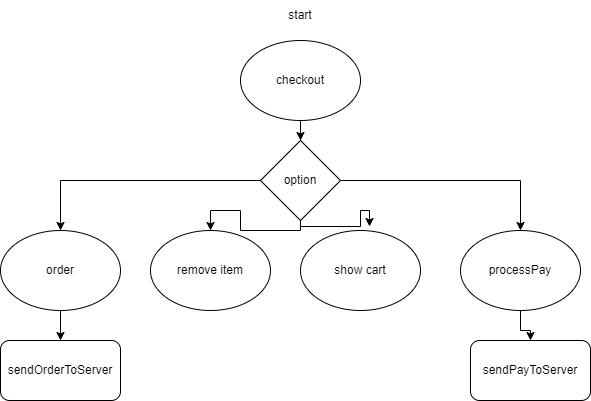

The diagram above was exported from draw.io. Its source (the exported page's mxGraphModel, read from the mxfile embedded in the PNG):
<mxGraphModel dx="693" dy="668" grid="1" gridSize="10" guides="1" tooltips="1" connect="1" arrows="1" fold="1" page="1" pageScale="1" pageWidth="850" pageHeight="1100" math="0" shadow="0">
  <root>
    <mxCell id="0" />
    <mxCell id="1" parent="0" />
    <mxCell id="daPH2pP_Ga81Yt6OQ26d-1" value="start" style="text;html=1;strokeColor=none;fillColor=none;align=center;verticalAlign=middle;whiteSpace=wrap;rounded=0;" parent="1" vertex="1">
      <mxGeometry x="320" y="50" width="60" height="30" as="geometry" />
    </mxCell>
    <mxCell id="daPH2pP_Ga81Yt6OQ26d-8" value="" style="edgeStyle=orthogonalEdgeStyle;rounded=0;orthogonalLoop=1;jettySize=auto;html=1;" parent="1" source="daPH2pP_Ga81Yt6OQ26d-2" target="daPH2pP_Ga81Yt6OQ26d-7" edge="1">
      <mxGeometry relative="1" as="geometry" />
    </mxCell>
    <mxCell id="daPH2pP_Ga81Yt6OQ26d-2" value="checkout" style="ellipse;whiteSpace=wrap;html=1;" parent="1" vertex="1">
      <mxGeometry x="290" y="90" width="120" height="80" as="geometry" />
    </mxCell>
    <mxCell id="daPH2pP_Ga81Yt6OQ26d-16" value="" style="edgeStyle=orthogonalEdgeStyle;rounded=0;orthogonalLoop=1;jettySize=auto;html=1;" parent="1" source="daPH2pP_Ga81Yt6OQ26d-3" target="daPH2pP_Ga81Yt6OQ26d-14" edge="1">
      <mxGeometry relative="1" as="geometry" />
    </mxCell>
    <mxCell id="daPH2pP_Ga81Yt6OQ26d-3" value="order" style="ellipse;whiteSpace=wrap;html=1;" parent="1" vertex="1">
      <mxGeometry x="50" y="280" width="120" height="80" as="geometry" />
    </mxCell>
    <mxCell id="daPH2pP_Ga81Yt6OQ26d-4" value="remove item" style="ellipse;whiteSpace=wrap;html=1;" parent="1" vertex="1">
      <mxGeometry x="200" y="280" width="120" height="80" as="geometry" />
    </mxCell>
    <mxCell id="daPH2pP_Ga81Yt6OQ26d-5" value="show cart" style="ellipse;whiteSpace=wrap;html=1;" parent="1" vertex="1">
      <mxGeometry x="350" y="280" width="120" height="80" as="geometry" />
    </mxCell>
    <mxCell id="daPH2pP_Ga81Yt6OQ26d-17" value="" style="edgeStyle=orthogonalEdgeStyle;rounded=0;orthogonalLoop=1;jettySize=auto;html=1;" parent="1" source="daPH2pP_Ga81Yt6OQ26d-6" target="daPH2pP_Ga81Yt6OQ26d-15" edge="1">
      <mxGeometry relative="1" as="geometry" />
    </mxCell>
    <mxCell id="daPH2pP_Ga81Yt6OQ26d-6" value="processPay" style="ellipse;whiteSpace=wrap;html=1;" parent="1" vertex="1">
      <mxGeometry x="510" y="280" width="120" height="80" as="geometry" />
    </mxCell>
    <mxCell id="daPH2pP_Ga81Yt6OQ26d-9" style="edgeStyle=orthogonalEdgeStyle;rounded=0;orthogonalLoop=1;jettySize=auto;html=1;entryX=0.5;entryY=0;entryDx=0;entryDy=0;" parent="1" source="daPH2pP_Ga81Yt6OQ26d-7" target="daPH2pP_Ga81Yt6OQ26d-6" edge="1">
      <mxGeometry relative="1" as="geometry" />
    </mxCell>
    <mxCell id="daPH2pP_Ga81Yt6OQ26d-10" style="edgeStyle=orthogonalEdgeStyle;rounded=0;orthogonalLoop=1;jettySize=auto;html=1;entryX=0.5;entryY=0;entryDx=0;entryDy=0;" parent="1" source="daPH2pP_Ga81Yt6OQ26d-7" target="daPH2pP_Ga81Yt6OQ26d-3" edge="1">
      <mxGeometry relative="1" as="geometry" />
    </mxCell>
    <mxCell id="daPH2pP_Ga81Yt6OQ26d-11" style="edgeStyle=orthogonalEdgeStyle;rounded=0;orthogonalLoop=1;jettySize=auto;html=1;entryX=0.5;entryY=0;entryDx=0;entryDy=0;" parent="1" source="daPH2pP_Ga81Yt6OQ26d-7" target="daPH2pP_Ga81Yt6OQ26d-4" edge="1">
      <mxGeometry relative="1" as="geometry">
        <Array as="points">
          <mxPoint x="350" y="280" />
          <mxPoint x="290" y="280" />
          <mxPoint x="290" y="260" />
          <mxPoint x="260" y="260" />
        </Array>
      </mxGeometry>
    </mxCell>
    <mxCell id="daPH2pP_Ga81Yt6OQ26d-12" style="edgeStyle=orthogonalEdgeStyle;rounded=0;orthogonalLoop=1;jettySize=auto;html=1;entryX=0.575;entryY=-0.05;entryDx=0;entryDy=0;entryPerimeter=0;" parent="1" source="daPH2pP_Ga81Yt6OQ26d-7" target="daPH2pP_Ga81Yt6OQ26d-5" edge="1">
      <mxGeometry relative="1" as="geometry">
        <Array as="points">
          <mxPoint x="350" y="276" />
          <mxPoint x="410" y="276" />
          <mxPoint x="410" y="260" />
          <mxPoint x="419" y="260" />
        </Array>
      </mxGeometry>
    </mxCell>
    <mxCell id="daPH2pP_Ga81Yt6OQ26d-7" value="option" style="rhombus;whiteSpace=wrap;html=1;" parent="1" vertex="1">
      <mxGeometry x="310" y="190" width="80" height="80" as="geometry" />
    </mxCell>
    <mxCell id="daPH2pP_Ga81Yt6OQ26d-14" value="sendOrderToServer" style="rounded=1;whiteSpace=wrap;html=1;" parent="1" vertex="1">
      <mxGeometry x="50" y="390" width="120" height="60" as="geometry" />
    </mxCell>
    <mxCell id="daPH2pP_Ga81Yt6OQ26d-15" value="sendPayToServer" style="rounded=1;whiteSpace=wrap;html=1;" parent="1" vertex="1">
      <mxGeometry x="520" y="390" width="120" height="60" as="geometry" />
    </mxCell>
  </root>
</mxGraphModel>